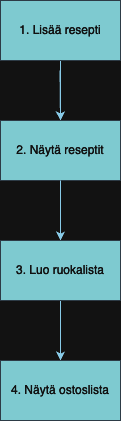

The diagram above was exported from draw.io. Its source (the exported page's mxGraphModel, read from the mxfile embedded in the PNG):
<mxGraphModel dx="783" dy="531" grid="1" gridSize="10" guides="1" tooltips="1" connect="1" arrows="1" fold="1" page="1" pageScale="1" pageWidth="827" pageHeight="1169" math="0" shadow="0">
  <root>
    <mxCell id="0" />
    <mxCell id="1" parent="0" />
    <mxCell id="Y0M79ivo6Iw8qE-PXyt9-10" value="" style="edgeStyle=orthogonalEdgeStyle;rounded=0;orthogonalLoop=1;jettySize=auto;html=1;labelBackgroundColor=none;strokeColor=#0B4D6A;fontColor=default;" parent="1" source="Y0M79ivo6Iw8qE-PXyt9-3" target="Y0M79ivo6Iw8qE-PXyt9-5" edge="1">
      <mxGeometry relative="1" as="geometry" />
    </mxCell>
    <mxCell id="Y0M79ivo6Iw8qE-PXyt9-3" value="1. Lisää resepti" style="rounded=0;whiteSpace=wrap;html=1;fillColor=#09555B;strokeColor=#BAC8D3;labelBackgroundColor=none;fontColor=#EEEEEE;" parent="1" vertex="1">
      <mxGeometry x="340" y="50" width="120" height="60" as="geometry" />
    </mxCell>
    <mxCell id="Y0M79ivo6Iw8qE-PXyt9-4" value="" style="endArrow=classic;html=1;rounded=0;entryX=0.5;entryY=0;entryDx=0;entryDy=0;labelBackgroundColor=none;strokeColor=#0B4D6A;fontColor=default;" parent="1" target="Y0M79ivo6Iw8qE-PXyt9-5" edge="1">
      <mxGeometry width="50" height="50" relative="1" as="geometry">
        <mxPoint x="399.5" y="120" as="sourcePoint" />
        <mxPoint x="400" y="160" as="targetPoint" />
      </mxGeometry>
    </mxCell>
    <mxCell id="Y0M79ivo6Iw8qE-PXyt9-5" value="2. Näytä reseptit" style="rounded=0;whiteSpace=wrap;html=1;fillColor=#09555B;strokeColor=#BAC8D3;labelBackgroundColor=none;fontColor=#EEEEEE;" parent="1" vertex="1">
      <mxGeometry x="340" y="170" width="120" height="60" as="geometry" />
    </mxCell>
    <mxCell id="Y0M79ivo6Iw8qE-PXyt9-6" value="" style="endArrow=classic;html=1;rounded=0;exitX=0.5;exitY=1;exitDx=0;exitDy=0;entryX=0.5;entryY=0;entryDx=0;entryDy=0;labelBackgroundColor=none;strokeColor=#0B4D6A;fontColor=default;" parent="1" source="Y0M79ivo6Iw8qE-PXyt9-5" target="Y0M79ivo6Iw8qE-PXyt9-7" edge="1">
      <mxGeometry width="50" height="50" relative="1" as="geometry">
        <mxPoint x="399.5" y="240" as="sourcePoint" />
        <mxPoint x="400" y="280" as="targetPoint" />
        <Array as="points" />
      </mxGeometry>
    </mxCell>
    <mxCell id="Y0M79ivo6Iw8qE-PXyt9-9" value="" style="edgeStyle=orthogonalEdgeStyle;rounded=0;orthogonalLoop=1;jettySize=auto;html=1;labelBackgroundColor=none;strokeColor=#0B4D6A;fontColor=default;" parent="1" source="Y0M79ivo6Iw8qE-PXyt9-7" target="Y0M79ivo6Iw8qE-PXyt9-8" edge="1">
      <mxGeometry relative="1" as="geometry" />
    </mxCell>
    <mxCell id="Y0M79ivo6Iw8qE-PXyt9-7" value="3. Luo ruokalista" style="rounded=0;whiteSpace=wrap;html=1;fillColor=#09555B;strokeColor=#BAC8D3;labelBackgroundColor=none;fontColor=#EEEEEE;" parent="1" vertex="1">
      <mxGeometry x="340" y="290" width="120" height="60" as="geometry" />
    </mxCell>
    <mxCell id="Y0M79ivo6Iw8qE-PXyt9-8" value="4. Näytä ostoslista" style="rounded=0;whiteSpace=wrap;html=1;fillColor=#09555B;strokeColor=#BAC8D3;labelBackgroundColor=none;fontColor=#EEEEEE;" parent="1" vertex="1">
      <mxGeometry x="340" y="410" width="120" height="60" as="geometry" />
    </mxCell>
  </root>
</mxGraphModel>